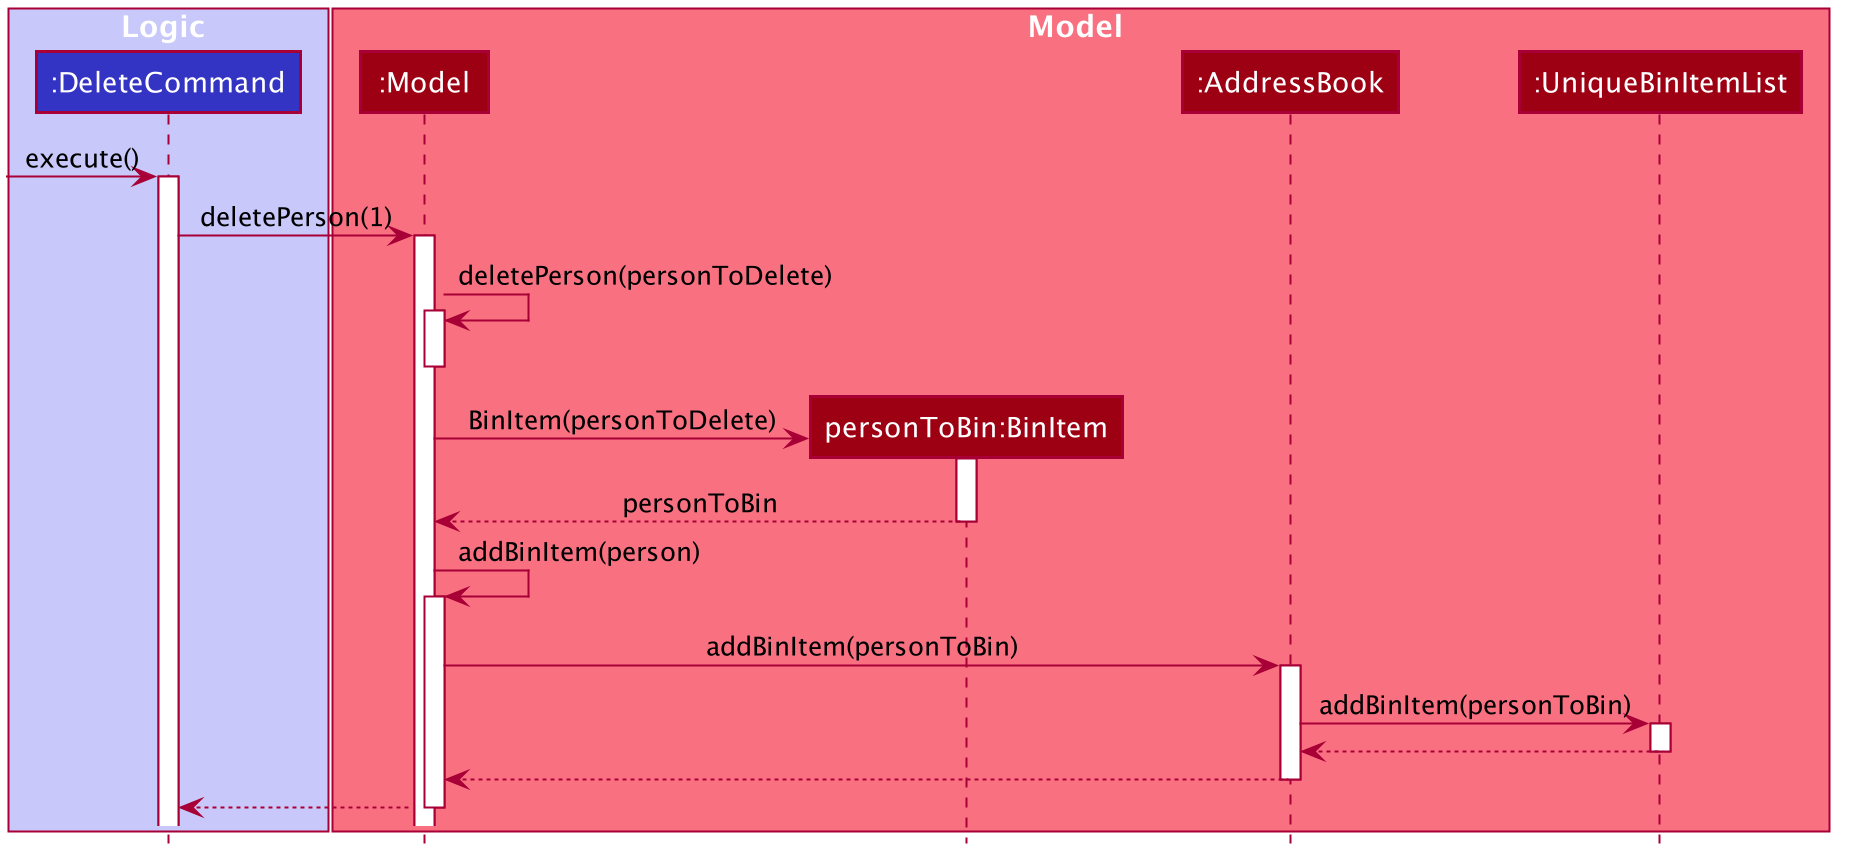

The diagram above was rendered by PlantUML. Its source (embedded in the PNG):
@startuml








skinparam BackgroundColor #FFFFFFF

skinparam Shadowing false

skinparam Class {
    FontColor #FFFFFF
    BorderThickness 1
    BorderColor #FFFFFF
    StereotypeFontColor #FFFFFF
    FontName Arial
}

skinparam Actor {
    BorderColor #000000
    Color #000000
    FontName Arial
}

skinparam Sequence {
    MessageAlign center
    BoxFontSize 15
    BoxPadding 0
    BoxFontColor #FFFFFF
    FontName Arial
}

skinparam Participant {
    FontColor #FFFFFFF
    Padding 20
}

skinparam MinClassWidth 50
skinparam ParticipantPadding 10
skinparam Shadowing false
skinparam DefaultTextAlignment center
skinparam packageStyle Rectangle

hide footbox
hide members
hide circle

box Logic #C8C8FA
participant ":DeleteCommand" as DeleteCommand #3333C4
end box

box Model #F97181
participant ":Model" as Model #9D0012
participant "personToBin:BinItem" as BinItem #9D0012
participant ":AddressBook" as AddressBook #9D0012
participant ":UniqueBinItemList" as UniqueBinItemList #9D0012
end box

[-> DeleteCommand : execute()
activate DeleteCommand

DeleteCommand -> Model : deletePerson(1)
activate Model

Model -> Model : deletePerson(personToDelete)
activate Model
deactivate Model

Model -> BinItem **: BinItem(personToDelete)
activate BinItem

BinItem --> Model : personToBin
deactivate BinItem

Model -> Model : addBinItem(person)
activate Model

Model -> AddressBook : addBinItem(personToBin)
activate AddressBook

AddressBook -> UniqueBinItemList : addBinItem(personToBin)
activate UniqueBinItemList

UniqueBinItemList --> AddressBook
deactivate UniqueBinItemList

AddressBook --> Model
deactivate AddressBook

Model --> DeleteCommand
deactivate Model

@enduml